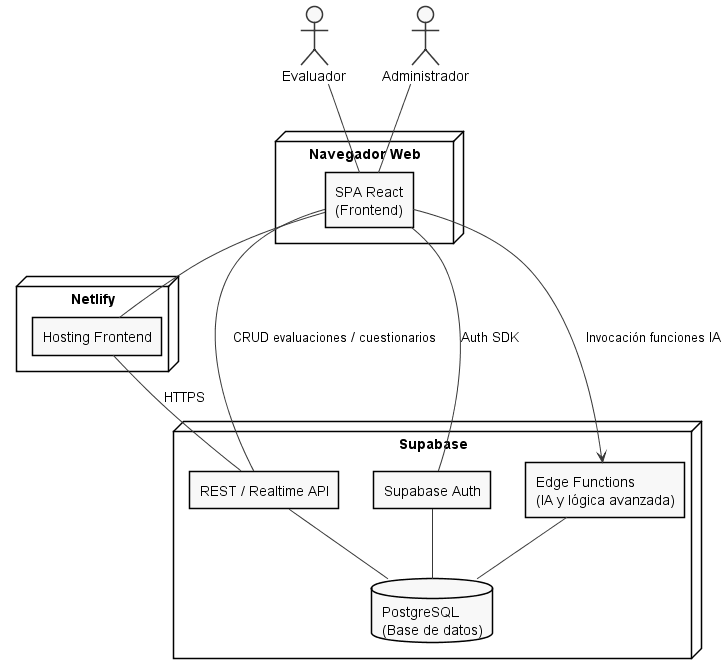

The diagram above was rendered by PlantUML. Its source (embedded in the PNG):
@startuml

skinparam componentStyle rectangle
skinparam shadowing false
skinparam monochrome true

actor "Evaluador" as Evaluador
actor "Administrador" as Admin

node "Navegador Web" {
  component "SPA React\n(Frontend)" as Frontend
}

node "Netlify" {
  component "Hosting Frontend" as Hosting
}

node "Supabase" {
  database "PostgreSQL\n(Base de datos)" as DB
  component "Supabase Auth" as Auth
  component "REST / Realtime API" as API
  component "Edge Functions\n(IA y lógica avanzada)" as Edge
}

Evaluador -- Frontend
Admin -- Frontend

Frontend -- Hosting
Hosting -- API : HTTPS
Frontend -- Auth : Auth SDK
Frontend -- API : CRUD evaluaciones / cuestionarios
Frontend --> Edge : Invocación funciones IA

API -- DB
Edge -- DB
Auth -- DB

@enduml